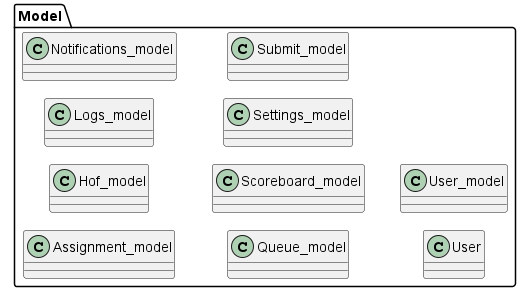

The diagram above was rendered by PlantUML. Its source (embedded in the PNG):
@startuml class_model
!pragma layout smetana
left to right direction

namespace Model {
    class Assignment_model {

    }

    class Hof_model {

    }

    class Logs_model {

    }

    class Notifications_model {

    }

    class Queue_model {

    }

    class Scoreboard_model {
    }

    class Settings_model {

    }

    class Submit_model {

    }

    class User {

    }

    class User_model {

    }
}

@enduml